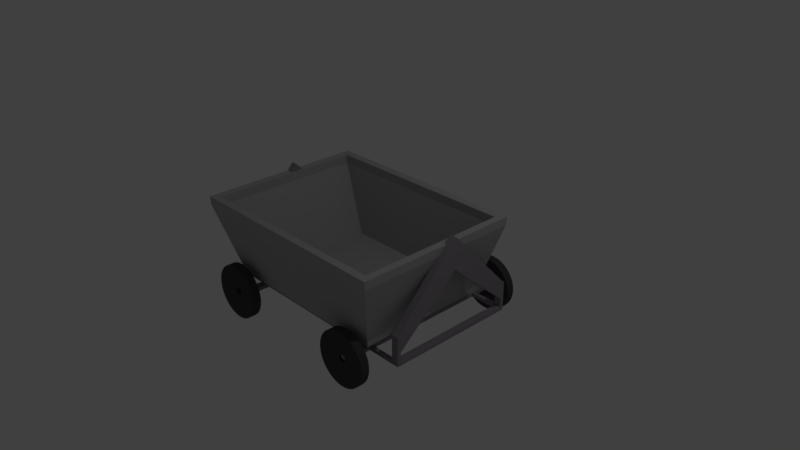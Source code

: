 # Source: mINE_cART.blend  (saved by Blender 2.79.0; exported with 4.5.12 LTS)
import bpy
from mathutils import Matrix  # noqa: F401  (used for matrix-valued properties, if any)

bpy.ops.wm.read_factory_settings(use_empty=True)
scene = bpy.context.scene
scene.name = 'Scene'

# ---- collections
col_collection_1 = bpy.data.collections.new('Collection 1'); scene.collection.children.link(col_collection_1)

# ---- materials (node trees are filled in below, after node groups)
mat_grey = bpy.data.materials.new('Grey')
mat_grey.alpha_threshold = 0.0
mat_grey.use_transparent_shadow = False
mat_grey.diffuse_color = (0.4292, 0.4292, 0.4292, 1.0)
mat_grey.roughness = 0.5
mat_grey.specular_intensity = 1.0
mat_grey.line_color = (0.0, 0.0, 0.0, 1.0)
mat_black = bpy.data.materials.new('Black')
mat_black.alpha_threshold = 0.0
mat_black.use_transparent_shadow = False
mat_black.diffuse_color = (0.06681, 0.06681, 0.06681, 1.0)
mat_black.roughness = 0.5
mat_black.specular_intensity = 0.0
mat_dark_grey = bpy.data.materials.new('Dark Grey')
mat_dark_grey.alpha_threshold = 0.0
mat_dark_grey.use_transparent_shadow = False
mat_dark_grey.diffuse_color = (0.3042, 0.264, 0.3108, 1.0)
mat_dark_grey.roughness = 0.5
mat_dark_grey.specular_intensity = 1.0

# ---- material node trees

# ---- world
world_world = bpy.data.worlds.new('World'); scene.world = world_world
world_world.color = (0.05088, 0.05088, 0.05088)
world_world.use_sun_shadow = False
world_world.sun_shadow_jitter_overblur = 0.0
world_world.cycles.sampling_method = 'MANUAL'

# ---- cameras
cam_camera = bpy.data.cameras.new('Camera')
cam_camera.clip_end = 100.0
cam_camera.lens = 35.0
cam_camera.sensor_width = 32.0
cam_camera.sensor_height = 18.0
cam_camera.ortho_scale = 7.314
cam_camera.dof.focus_distance = 0.0
cam_camera.dof.aperture_fstop = 128.0

# ---- lights
light_lamp = bpy.data.lights.new('Lamp', 'POINT')
light_lamp.transmission_factor = 0.0
light_lamp.cutoff_distance = 30.0
light_lamp.energy = 100.0
light_lamp.shadow_buffer_clip_start = 1.001
light_lamp.shadow_soft_size = 0.1
light_lamp.shadow_maximum_resolution = 0.006
light_lamp.use_absolute_resolution = True

# ---- meshes
me_cube = bpy.data.meshes.new('Cube')
me_cube.from_pydata([(1.104, 0.6461, -0.3356), (1.104, -1.0, -0.3356), (-0.8961, -1.0, -0.3356), (-0.8961, 0.6461, -0.3356), (1.104, 0.6461, -0.2616), (1.104, -1.0, -0.2616), (-0.8961, -1.0, -0.2616), (-0.8961, 0.6461, -0.2616), (1.192, 0.7344, -0.3388), (1.192, -1.088, -0.3388), (-1.296, 0.7344, -0.3388), (1.192, 0.7344, -0.2583), (-1.296, -1.088, -0.3388), (1.192, -1.088, -0.2583), (-1.296, -1.088, -0.2583), (-1.296, 0.7344, -0.2583), (1.432, -1.319, 0.5991), (1.325, -1.212, 0.5952), (-1.429, -1.212, 0.5952), (-1.536, -1.319, 0.5991), (1.325, 0.8585, 0.5952), (-1.429, 0.8585, 0.5952), (1.432, 0.9655, 0.5991), (-1.536, 0.9655, 0.5991), (1.439, -1.325, 0.7142), (1.331, -1.218, 0.7102), (-1.435, -1.218, 0.7102), (-1.543, -1.325, 0.7142), (1.331, 0.864, 0.7102), (-1.435, 0.864, 0.7102), (1.439, 0.9715, 0.7142), (-1.543, 0.9715, 0.7142)], [], [(0, 1, 2, 3), (4, 7, 6, 5), (7, 4, 20, 21), (13, 11, 22, 16), (6, 7, 21, 18), (0, 3, 10, 8), (8, 11, 13, 9), (9, 13, 14, 12), (12, 14, 15, 10), (11, 8, 10, 15), (1, 0, 8, 9), (14, 13, 16, 19), (3, 2, 12, 10), (2, 1, 9, 12), (21, 20, 28, 29), (18, 21, 29, 26), (22, 23, 31, 30), (23, 19, 27, 31), (15, 14, 19, 23), (11, 15, 23, 22), (5, 6, 18, 17), (4, 5, 17, 20), (26, 29, 31, 27), (28, 25, 24, 30), (25, 26, 27, 24), (29, 28, 30, 31), (19, 16, 24, 27), (16, 22, 30, 24), (17, 18, 26, 25), (20, 17, 25, 28)])
me_cube.materials.append(mat_grey)
me_cube.use_remesh_preserve_volume = False
me_cube.use_remesh_preserve_attributes = False
me_cube.use_mirror_vertex_groups = False
me_cube.update()
me_circle_001 = bpy.data.meshes.new('Circle.001')
me_circle_001.from_pydata([(2.768, -3.643, -0.3801), (2.969, -3.643, -0.3999), (3.163, -3.643, -0.4586), (3.341, -3.643, -0.5539), (3.497, -3.643, -0.6821), (3.626, -3.643, -0.8384), (3.721, -3.643, -1.017), (3.78, -3.643, -1.21), (3.799, -3.643, -1.411), (3.78, -3.643, -1.613), (3.721, -3.643, -1.806), (3.626, -3.643, -1.984), (3.497, -3.643, -2.141), (3.341, -3.643, -2.269), (3.163, -3.643, -2.364), (2.969, -3.643, -2.423), (2.768, -3.643, -2.443), (2.567, -3.643, -2.423), (2.374, -3.643, -2.364), (2.195, -3.643, -2.269), (2.039, -3.643, -2.141), (1.911, -3.643, -1.984), (1.815, -3.643, -1.806), (1.757, -3.643, -1.613), (1.737, -3.643, -1.411), (1.757, -3.643, -1.21), (1.815, -3.643, -1.017), (1.911, -3.643, -0.8384), (2.039, -3.643, -0.6821), (2.195, -3.643, -0.5539), (2.374, -3.643, -0.4586), (2.567, -3.643, -0.3999), (2.768, -3.565, -1.259), (2.798, -3.565, -1.262), (2.826, -3.565, -1.271), (2.853, -3.565, -1.285), (2.876, -3.565, -1.304), (2.895, -3.565, -1.327), (2.909, -3.565, -1.353), (2.918, -3.565, -1.382), (2.921, -3.565, -1.411), (2.918, -3.565, -1.441), (2.909, -3.565, -1.47), (2.895, -3.565, -1.496), (2.876, -3.565, -1.519), (2.853, -3.565, -1.538), (2.826, -3.565, -1.552), (2.798, -3.565, -1.561), (2.768, -3.565, -1.564), (2.738, -3.565, -1.561), (2.71, -3.565, -1.552), (2.684, -3.565, -1.538), (2.66, -3.565, -1.519), (2.641, -3.565, -1.496), (2.627, -3.565, -1.47), (2.619, -3.565, -1.441), (2.616, -3.565, -1.411), (2.619, -3.565, -1.382), (2.627, -3.565, -1.353), (2.641, -3.565, -1.327), (2.66, -3.565, -1.304), (2.684, -3.565, -1.285), (2.71, -3.565, -1.271), (2.738, -3.565, -1.262), (-3.0, -3.674, -0.3801), (-3.201, -3.674, -0.3999), (-3.395, -3.674, -0.4586), (-3.573, -3.674, -0.5539), (-3.729, -3.674, -0.6821), (-3.857, -3.674, -0.8384), (-3.953, -3.674, -1.017), (-4.011, -3.674, -1.21), (-4.031, -3.674, -1.411), (-4.011, -3.674, -1.613), (-3.953, -3.674, -1.806), (-3.857, -3.674, -1.984), (-3.729, -3.674, -2.141), (-3.573, -3.674, -2.269), (-3.395, -3.674, -2.364), (-3.201, -3.674, -2.423), (-3.0, -3.674, -2.443), (-2.799, -3.674, -2.423), (-2.605, -3.674, -2.364), (-2.427, -3.674, -2.269), (-2.271, -3.674, -2.141), (-2.143, -3.674, -1.984), (-2.047, -3.674, -1.806), (-1.989, -3.674, -1.613), (-1.969, -3.674, -1.411), (-1.989, -3.674, -1.21), (-2.047, -3.674, -1.017), (-2.143, -3.674, -0.8384), (-2.271, -3.674, -0.6821), (-2.427, -3.674, -0.5539), (-2.605, -3.674, -0.4586), (-2.799, -3.674, -0.3999), (-3.0, -3.596, -1.259), (-3.03, -3.596, -1.262), (-3.058, -3.596, -1.271), (-3.085, -3.596, -1.285), (-3.108, -3.596, -1.304), (-3.127, -3.596, -1.327), (-3.141, -3.596, -1.353), (-3.149, -3.596, -1.382), (-3.152, -3.596, -1.411), (-3.149, -3.596, -1.441), (-3.141, -3.596, -1.47), (-3.127, -3.596, -1.496), (-3.108, -3.596, -1.519), (-3.085, -3.596, -1.538), (-3.058, -3.596, -1.552), (-3.03, -3.596, -1.561), (-3.0, -3.596, -1.564), (-2.97, -3.596, -1.561), (-2.942, -3.596, -1.552), (-2.915, -3.596, -1.538), (-2.892, -3.596, -1.519), (-2.873, -3.596, -1.496), (-2.859, -3.596, -1.47), (-2.851, -3.596, -1.441), (-2.848, -3.596, -1.411), (-2.851, -3.596, -1.382), (-2.859, -3.596, -1.353), (-2.873, -3.596, -1.327), (-2.892, -3.596, -1.304), (-2.915, -3.596, -1.285), (-2.942, -3.596, -1.271), (-2.97, -3.596, -1.262), (2.767, 3.304, -2.431), (2.969, 3.304, -2.411), (3.162, 3.304, -2.353), (3.34, 3.304, -2.257), (3.497, 3.304, -2.129), (3.625, 3.304, -1.973), (3.72, 3.304, -1.795), (3.779, 3.304, -1.601), (3.799, 3.304, -1.4), (3.779, 3.304, -1.199), (3.72, 3.304, -1.005), (3.625, 3.304, -0.8271), (3.497, 3.304, -0.6708), (3.34, 3.304, -0.5425), (3.162, 3.304, -0.4472), (2.969, 3.304, -0.3886), (2.767, 3.304, -0.3687), (2.566, 3.304, -0.3886), (2.373, 3.304, -0.4472), (2.194, 3.304, -0.5425), (2.038, 3.304, -0.6708), (1.91, 3.304, -0.8271), (1.815, 3.304, -1.005), (1.756, 3.304, -1.199), (1.736, 3.304, -1.4), (1.756, 3.304, -1.601), (1.815, 3.304, -1.795), (1.91, 3.304, -1.973), (2.038, 3.304, -2.129), (2.195, 3.304, -2.257), (2.373, 3.304, -2.353), (2.566, 3.304, -2.411), (2.767, 3.382, -1.552), (2.797, 3.382, -1.549), (2.826, 3.382, -1.541), (2.852, 3.382, -1.527), (2.875, 3.382, -1.508), (2.894, 3.382, -1.485), (2.908, 3.382, -1.458), (2.917, 3.382, -1.43), (2.92, 3.382, -1.4), (2.917, 3.382, -1.37), (2.908, 3.382, -1.342), (2.894, 3.382, -1.315), (2.875, 3.382, -1.292), (2.852, 3.382, -1.273), (2.826, 3.382, -1.259), (2.797, 3.382, -1.251), (2.767, 3.382, -1.248), (2.738, 3.382, -1.251), (2.709, 3.382, -1.259), (2.683, 3.382, -1.273), (2.66, 3.382, -1.292), (2.641, 3.382, -1.315), (2.627, 3.382, -1.342), (2.618, 3.382, -1.37), (2.615, 3.382, -1.4), (2.618, 3.382, -1.43), (2.627, 3.382, -1.458), (2.641, 3.382, -1.485), (2.66, 3.382, -1.508), (2.683, 3.382, -1.527), (2.709, 3.382, -1.541), (2.738, 3.382, -1.549), (-2.741, 3.209, -2.531), (-2.942, 3.209, -2.511), (-3.136, 3.209, -2.453), (-3.314, 3.209, -2.357), (-3.47, 3.209, -2.229), (-3.598, 3.209, -2.073), (-3.694, 3.209, -1.895), (-3.752, 3.209, -1.701), (-3.772, 3.209, -1.5), (-3.752, 3.209, -1.299), (-3.694, 3.209, -1.105), (-3.598, 3.209, -0.9271), (-3.47, 3.209, -0.7708), (-3.314, 3.209, -0.6425), (-3.136, 3.209, -0.5472), (-2.942, 3.209, -0.4886), (-2.741, 3.209, -0.4687), (-2.54, 3.209, -0.4886), (-2.346, 3.209, -0.5472), (-2.168, 3.209, -0.6425), (-2.012, 3.209, -0.7708), (-1.883, 3.209, -0.9271), (-1.788, 3.209, -1.105), (-1.729, 3.209, -1.299), (-1.71, 3.209, -1.5), (-1.729, 3.209, -1.701), (-1.788, 3.209, -1.895), (-1.883, 3.209, -2.073), (-2.012, 3.209, -2.229), (-2.168, 3.209, -2.357), (-2.346, 3.209, -2.453), (-2.54, 3.209, -2.511), (-2.741, 3.287, -1.652), (-2.771, 3.287, -1.649), (-2.799, 3.287, -1.641), (-2.826, 3.287, -1.627), (-2.849, 3.287, -1.608), (-2.868, 3.287, -1.585), (-2.882, 3.287, -1.558), (-2.89, 3.287, -1.53), (-2.893, 3.287, -1.5), (-2.89, 3.287, -1.47), (-2.882, 3.287, -1.442), (-2.868, 3.287, -1.415), (-2.849, 3.287, -1.392), (-2.826, 3.287, -1.373), (-2.799, 3.287, -1.359), (-2.771, 3.287, -1.351), (-2.741, 3.287, -1.348), (-2.711, 3.287, -1.351), (-2.683, 3.287, -1.359), (-2.656, 3.287, -1.373), (-2.633, 3.287, -1.392), (-2.614, 3.287, -1.415), (-2.6, 3.287, -1.442), (-2.591, 3.287, -1.47), (-2.589, 3.287, -1.5), (-2.591, 3.287, -1.53), (-2.6, 3.287, -1.558), (-2.614, 3.287, -1.585), (-2.633, 3.287, -1.608), (-2.656, 3.287, -1.627), (-2.683, 3.287, -1.641), (-2.711, 3.287, -1.649), (2.768, -3.485, -0.3801), (2.768, -3.326, -0.3801), (2.969, -3.485, -0.3999), (2.969, -3.326, -0.3999), (3.163, -3.485, -0.4586), (3.163, -3.326, -0.4586), (3.341, -3.485, -0.5539), (3.341, -3.326, -0.5539), (3.497, -3.485, -0.6821), (3.497, -3.326, -0.6821), (3.626, -3.485, -0.8384), (3.626, -3.326, -0.8384), (3.721, -3.485, -1.017), (3.721, -3.326, -1.017), (3.78, -3.485, -1.21), (3.78, -3.326, -1.21), (3.799, -3.485, -1.411), (3.799, -3.326, -1.411), (3.78, -3.485, -1.613), (3.78, -3.326, -1.613), (3.721, -3.485, -1.806), (3.721, -3.326, -1.806), (3.626, -3.485, -1.984), (3.626, -3.326, -1.984), (3.497, -3.485, -2.141), (3.497, -3.326, -2.141), (3.341, -3.485, -2.269), (3.341, -3.326, -2.269), (3.163, -3.485, -2.364), (3.163, -3.326, -2.364), (2.969, -3.485, -2.423), (2.969, -3.326, -2.423), (2.768, -3.485, -2.443), (2.768, -3.326, -2.443), (2.567, -3.485, -2.423), (2.567, -3.326, -2.423), (2.374, -3.485, -2.364), (2.374, -3.326, -2.364), (2.195, -3.485, -2.269), (2.195, -3.326, -2.269), (2.039, -3.485, -2.141), (2.039, -3.326, -2.141), (1.911, -3.485, -1.984), (1.911, -3.326, -1.984), (1.815, -3.485, -1.806), (1.815, -3.326, -1.806), (1.757, -3.485, -1.613), (1.757, -3.326, -1.613), (1.737, -3.485, -1.411), (1.737, -3.326, -1.411), (1.757, -3.485, -1.21), (1.757, -3.326, -1.21), (1.815, -3.485, -1.017), (1.815, -3.326, -1.017), (1.911, -3.485, -0.8384), (1.911, -3.326, -0.8384), (2.039, -3.485, -0.6821), (2.039, -3.326, -0.6821), (2.195, -3.485, -0.5539), (2.195, -3.326, -0.5539), (2.374, -3.485, -0.4586), (2.374, -3.326, -0.4586), (2.567, -3.485, -0.3999), (2.567, -3.326, -0.3999), (2.768, -3.404, -1.259), (2.798, -3.404, -1.262), (2.826, -3.404, -1.271), (2.853, -3.404, -1.285), (2.876, -3.404, -1.304), (2.895, -3.404, -1.327), (2.909, -3.404, -1.353), (2.918, -3.404, -1.382), (2.921, -3.404, -1.411), (2.918, -3.404, -1.441), (2.909, -3.404, -1.47), (2.895, -3.404, -1.496), (2.876, -3.404, -1.519), (2.853, -3.404, -1.538), (2.826, -3.404, -1.552), (2.798, -3.404, -1.561), (2.768, -3.404, -1.564), (2.738, -3.404, -1.561), (2.71, -3.404, -1.552), (2.684, -3.404, -1.538), (2.66, -3.404, -1.519), (2.641, -3.404, -1.496), (2.627, -3.404, -1.47), (2.619, -3.404, -1.441), (2.616, -3.404, -1.411), (2.619, -3.404, -1.382), (2.627, -3.404, -1.353), (2.641, -3.404, -1.327), (2.66, -3.404, -1.304), (2.684, -3.404, -1.285), (2.71, -3.404, -1.271), (2.738, -3.404, -1.262), (2.768, -3.485, -1.259), (2.798, -3.485, -1.262), (2.826, -3.485, -1.271), (2.853, -3.485, -1.285), (2.876, -3.485, -1.304), (2.895, -3.485, -1.327), (2.909, -3.485, -1.353), (2.918, -3.485, -1.382), (2.921, -3.485, -1.411), (2.918, -3.485, -1.441), (2.909, -3.485, -1.47), (2.895, -3.485, -1.496), (2.876, -3.485, -1.519), (2.853, -3.485, -1.538), (2.826, -3.485, -1.552), (2.798, -3.485, -1.561), (2.768, -3.485, -1.564), (2.738, -3.485, -1.561), (2.71, -3.485, -1.552), (2.684, -3.485, -1.538), (2.66, -3.485, -1.519), (2.641, -3.485, -1.496), (2.627, -3.485, -1.47), (2.619, -3.485, -1.441), (2.616, -3.485, -1.411), (2.619, -3.485, -1.382), (2.627, -3.485, -1.353), (2.641, -3.485, -1.327), (2.66, -3.485, -1.304), (2.684, -3.485, -1.285), (2.71, -3.485, -1.271), (2.738, -3.485, -1.262), (-3.0, -3.515, -0.3801), (-3.0, -3.357, -0.3801), (-3.201, -3.515, -0.3999), (-3.201, -3.357, -0.3999), (-3.395, -3.515, -0.4586), (-3.395, -3.357, -0.4586), (-3.573, -3.515, -0.5539), (-3.573, -3.357, -0.5539), (-3.729, -3.515, -0.6821), (-3.729, -3.357, -0.6821), (-3.857, -3.515, -0.8384), (-3.857, -3.357, -0.8384), (-3.953, -3.515, -1.017), (-3.953, -3.357, -1.017), (-4.011, -3.515, -1.21), (-4.011, -3.357, -1.21), (-4.031, -3.515, -1.411), (-4.031, -3.357, -1.411), (-4.011, -3.515, -1.613), (-4.011, -3.357, -1.613), (-3.953, -3.515, -1.806), (-3.953, -3.357, -1.806), (-3.857, -3.515, -1.984), (-3.857, -3.357, -1.984), (-3.729, -3.515, -2.141), (-3.729, -3.357, -2.141), (-3.573, -3.515, -2.269), (-3.573, -3.357, -2.269), (-3.395, -3.515, -2.364), (-3.395, -3.357, -2.364), (-3.201, -3.515, -2.423), (-3.201, -3.357, -2.423), (-3.0, -3.515, -2.443), (-3.0, -3.357, -2.443), (-2.799, -3.515, -2.423), (-2.799, -3.357, -2.423), (-2.605, -3.515, -2.364), (-2.605, -3.357, -2.364), (-2.427, -3.515, -2.269), (-2.427, -3.357, -2.269), (-2.271, -3.515, -2.141), (-2.271, -3.357, -2.141), (-2.143, -3.515, -1.984), (-2.143, -3.357, -1.984), (-2.047, -3.515, -1.806), (-2.047, -3.357, -1.806), (-1.989, -3.515, -1.613), (-1.989, -3.357, -1.613), (-1.969, -3.515, -1.411), (-1.969, -3.357, -1.411), (-1.989, -3.515, -1.21), (-1.989, -3.357, -1.21), (-2.047, -3.515, -1.017), (-2.047, -3.357, -1.017), (-2.143, -3.515, -0.8384), (-2.143, -3.357, -0.8384), (-2.271, -3.515, -0.6821), (-2.271, -3.357, -0.6821), (-2.427, -3.515, -0.5539), (-2.427, -3.357, -0.5539), (-2.605, -3.515, -0.4586), (-2.605, -3.357, -0.4586), (-2.799, -3.515, -0.3999), (-2.799, -3.357, -0.3999), (-3.0, -3.435, -1.259), (-3.03, -3.435, -1.262), (-3.058, -3.435, -1.271), (-3.085, -3.435, -1.285), (-3.108, -3.435, -1.304), (-3.127, -3.435, -1.327), (-3.141, -3.435, -1.353), (-3.149, -3.435, -1.382), (-3.152, -3.435, -1.411), (-3.149, -3.435, -1.441), (-3.141, -3.435, -1.47), (-3.127, -3.435, -1.496), (-3.108, -3.435, -1.519), (-3.085, -3.435, -1.538), (-3.058, -3.435, -1.552), (-3.03, -3.435, -1.561), (-3.0, -3.435, -1.564), (-2.97, -3.435, -1.561), (-2.942, -3.435, -1.552), (-2.915, -3.435, -1.538), (-2.892, -3.435, -1.519), (-2.873, -3.435, -1.496), (-2.859, -3.435, -1.47), (-2.851, -3.435, -1.441), (-2.848, -3.435, -1.411), (-2.851, -3.435, -1.382), (-2.859, -3.435, -1.353), (-2.873, -3.435, -1.327), (-2.892, -3.435, -1.304), (-2.915, -3.435, -1.285), (-2.942, -3.435, -1.271), (-2.97, -3.435, -1.262), (-3.0, -3.515, -1.259), (-3.03, -3.515, -1.262), (-3.058, -3.515, -1.271), (-3.085, -3.515, -1.285), (-3.108, -3.515, -1.304), (-3.127, -3.515, -1.327), (-3.141, -3.515, -1.353), (-3.149, -3.515, -1.382), (-3.152, -3.515, -1.411), (-3.149, -3.515, -1.441), (-3.141, -3.515, -1.47), (-3.127, -3.515, -1.496), (-3.108, -3.515, -1.519), (-3.085, -3.515, -1.538), (-3.058, -3.515, -1.552), (-3.03, -3.515, -1.561), (-3.0, -3.515, -1.564), (-2.97, -3.515, -1.561), (-2.942, -3.515, -1.552), (-2.915, -3.515, -1.538), (-2.892, -3.515, -1.519), (-2.873, -3.515, -1.496), (-2.859, -3.515, -1.47), (-2.851, -3.515, -1.441), (-2.848, -3.515, -1.411), (-2.851, -3.515, -1.382), (-2.859, -3.515, -1.353), (-2.873, -3.515, -1.327), (-2.892, -3.515, -1.304), (-2.915, -3.515, -1.285), (-2.942, -3.515, -1.271), (-2.97, -3.515, -1.262), (2.767, 3.463, -2.431), (2.767, 3.621, -2.431), (2.969, 3.463, -2.411), (2.969, 3.621, -2.411), (3.162, 3.463, -2.353), (3.162, 3.621, -2.353), (3.34, 3.463, -2.257), (3.34, 3.621, -2.257), (3.497, 3.463, -2.129), (3.497, 3.621, -2.129), (3.625, 3.463, -1.973), (3.625, 3.621, -1.973), (3.72, 3.463, -1.795), (3.72, 3.621, -1.795), (3.779, 3.463, -1.601), (3.779, 3.621, -1.601), (3.799, 3.463, -1.4), (3.799, 3.621, -1.4), (3.779, 3.463, -1.199), (3.779, 3.621, -1.199), (3.72, 3.463, -1.005), (3.72, 3.621, -1.005), (3.625, 3.463, -0.8271), (3.625, 3.621, -0.8271), (3.497, 3.463, -0.6708), (3.497, 3.621, -0.6708), (3.34, 3.463, -0.5425), (3.34, 3.621, -0.5425), (3.162, 3.463, -0.4472), (3.162, 3.621, -0.4472), (2.969, 3.463, -0.3886), (2.969, 3.621, -0.3886), (2.767, 3.463, -0.3687), (2.767, 3.621, -0.3687), (2.566, 3.463, -0.3886), (2.566, 3.621, -0.3886), (2.373, 3.463, -0.4472), (2.373, 3.621, -0.4472), (2.194, 3.463, -0.5425), (2.194, 3.621, -0.5425), (2.038, 3.463, -0.6708), (2.038, 3.621, -0.6708), (1.91, 3.463, -0.8271), (1.91, 3.621, -0.8271), (1.815, 3.463, -1.005), (1.815, 3.621, -1.005), (1.756, 3.463, -1.199), (1.756, 3.621, -1.199), (1.736, 3.463, -1.4), (1.736, 3.621, -1.4), (1.756, 3.463, -1.601), (1.756, 3.621, -1.601), (1.815, 3.463, -1.795), (1.815, 3.621, -1.795), (1.91, 3.463, -1.973), (1.91, 3.621, -1.973), (2.038, 3.463, -2.129), (2.038, 3.621, -2.129), (2.195, 3.463, -2.257), (2.195, 3.621, -2.257), (2.373, 3.463, -2.353), (2.373, 3.621, -2.353), (2.566, 3.463, -2.411), (2.566, 3.621, -2.411), (2.767, 3.543, -1.552), (2.797, 3.543, -1.549), (2.826, 3.543, -1.541), (2.852, 3.543, -1.527), (2.875, 3.543, -1.508), (2.894, 3.543, -1.485), (2.908, 3.543, -1.458), (2.917, 3.543, -1.43), (2.92, 3.543, -1.4), (2.917, 3.543, -1.37), (2.908, 3.543, -1.342), (2.894, 3.543, -1.315), (2.875, 3.543, -1.292), (2.852, 3.543, -1.273), (2.826, 3.543, -1.259), (2.797, 3.543, -1.251), (2.767, 3.543, -1.248), (2.738, 3.543, -1.251), (2.709, 3.543, -1.259), (2.683, 3.543, -1.273), (2.66, 3.543, -1.292), (2.641, 3.543, -1.315), (2.627, 3.543, -1.342), (2.618, 3.543, -1.37), (2.615, 3.543, -1.4), (2.618, 3.543, -1.43), (2.627, 3.543, -1.458), (2.641, 3.543, -1.485), (2.66, 3.543, -1.508), (2.683, 3.543, -1.527), (2.709, 3.543, -1.541), (2.738, 3.543, -1.549), (2.767, 3.463, -1.552), (2.797, 3.463, -1.549), (2.826, 3.463, -1.541), (2.852, 3.463, -1.527), (2.875, 3.463, -1.508), (2.894, 3.463, -1.485), (2.908, 3.463, -1.458), (2.917, 3.463, -1.43), (2.92, 3.463, -1.4), (2.917, 3.463, -1.37), (2.908, 3.463, -1.342), (2.894, 3.463, -1.315), (2.875, 3.463, -1.292), (2.852, 3.463, -1.273), (2.826, 3.463, -1.259), (2.797, 3.463, -1.251), (2.767, 3.463, -1.248), (2.738, 3.463, -1.251), (2.709, 3.463, -1.259), (2.683, 3.463, -1.273), (2.66, 3.463, -1.292), (2.641, 3.463, -1.315), (2.627, 3.463, -1.342), (2.618, 3.463, -1.37), (2.615, 3.463, -1.4), (2.618, 3.463, -1.43), (2.627, 3.463, -1.458), (2.641, 3.463, -1.485), (2.66, 3.463, -1.508), (2.683, 3.463, -1.527), (2.709, 3.463, -1.541), (2.738, 3.463, -1.549), (-2.741, 3.368, -2.531), (-2.741, 3.526, -2.531), (-2.942, 3.368, -2.511), (-2.942, 3.526, -2.511), (-3.136, 3.368, -2.453), (-3.136, 3.526, -2.453), (-3.314, 3.368, -2.357), (-3.314, 3.526, -2.357), (-3.47, 3.368, -2.229), (-3.47, 3.526, -2.229), (-3.598, 3.368, -2.073), (-3.598, 3.526, -2.073), (-3.694, 3.368, -1.895), (-3.694, 3.526, -1.895), (-3.752, 3.368, -1.701), (-3.752, 3.526, -1.701), (-3.772, 3.368, -1.5), (-3.772, 3.526, -1.5), (-3.752, 3.368, -1.299), (-3.752, 3.526, -1.299), (-3.694, 3.368, -1.105), (-3.694, 3.526, -1.105), (-3.598, 3.368, -0.9271), (-3.598, 3.526, -0.9271), (-3.47, 3.368, -0.7708), (-3.47, 3.526, -0.7708), (-3.314, 3.368, -0.6425), (-3.314, 3.526, -0.6425), (-3.136, 3.368, -0.5472), (-3.136, 3.526, -0.5472), (-2.942, 3.368, -0.4886), (-2.942, 3.526, -0.4886), (-2.741, 3.368, -0.4687), (-2.741, 3.526, -0.4687), (-2.54, 3.368, -0.4886), (-2.54, 3.526, -0.4886), (-2.346, 3.368, -0.5472), (-2.346, 3.526, -0.5472), (-2.168, 3.368, -0.6425), (-2.168, 3.526, -0.6425), (-2.012, 3.368, -0.7708), (-2.012, 3.526, -0.7708), (-1.883, 3.368, -0.9271), (-1.883, 3.526, -0.9271), (-1.788, 3.368, -1.105), (-1.788, 3.526, -1.105), (-1.729, 3.368, -1.299), (-1.729, 3.526, -1.299), (-1.71, 3.368, -1.5), (-1.71, 3.526, -1.5), (-1.729, 3.368, -1.701), (-1.729, 3.526, -1.701), (-1.788, 3.368, -1.895), (-1.788, 3.526, -1.895), (-1.883, 3.368, -2.073), (-1.883, 3.526, -2.073), (-2.012, 3.368, -2.229), (-2.012, 3.526, -2.229), (-2.168, 3.368, -2.357), (-2.168, 3.526, -2.357), (-2.346, 3.368, -2.453), (-2.346, 3.526, -2.453), (-2.54, 3.368, -2.511), (-2.54, 3.526, -2.511), (-2.741, 3.449, -1.652), (-2.771, 3.449, -1.649), (-2.799, 3.449, -1.641), (-2.826, 3.449, -1.627), (-2.849, 3.449, -1.608), (-2.868, 3.449, -1.585), (-2.882, 3.449, -1.558), (-2.89, 3.449, -1.53), (-2.893, 3.449, -1.5), (-2.89, 3.449, -1.47), (-2.882, 3.449, -1.442), (-2.868, 3.449, -1.415), (-2.849, 3.449, -1.392), (-2.826, 3.449, -1.373), (-2.799, 3.449, -1.359), (-2.771, 3.449, -1.351), (-2.741, 3.449, -1.348), (-2.711, 3.449, -1.351), (-2.683, 3.449, -1.359), (-2.656, 3.449, -1.373), (-2.633, 3.449, -1.392), (-2.614, 3.449, -1.415), (-2.6, 3.449, -1.442), (-2.591, 3.449, -1.47), (-2.589, 3.449, -1.5), (-2.591, 3.449, -1.53), (-2.6, 3.449, -1.558), (-2.614, 3.449, -1.585), (-2.633, 3.449, -1.608), (-2.656, 3.449, -1.627), (-2.683, 3.449, -1.641), (-2.711, 3.449, -1.649), (-2.741, 3.368, -1.652), (-2.771, 3.368, -1.649), (-2.799, 3.368, -1.641), (-2.826, 3.368, -1.627), (-2.849, 3.368, -1.608), (-2.868, 3.368, -1.585), (-2.882, 3.368, -1.558), (-2.89, 3.368, -1.53), (-2.893, 3.368, -1.5), (-2.89, 3.368, -1.47), (-2.882, 3.368, -1.442), (-2.868, 3.368, -1.415), (-2.849, 3.368, -1.392), (-2.826, 3.368, -1.373), (-2.799, 3.368, -1.359), (-2.771, 3.368, -1.351), (-2.741, 3.368, -1.348), (-2.711, 3.368, -1.351), (-2.683, 3.368, -1.359), (-2.656, 3.368, -1.373), (-2.633, 3.368, -1.392), (-2.614, 3.368, -1.415), (-2.6, 3.368, -1.442), (-2.591, 3.368, -1.47), (-2.589, 3.368, -1.5), (-2.591, 3.368, -1.53), (-2.6, 3.368, -1.558), (-2.614, 3.368, -1.585), (-2.633, 3.368, -1.608), (-2.656, 3.368, -1.627), (-2.683, 3.368, -1.641), (-2.711, 3.368, -1.649)], [(318, 383), (256, 352), (258, 353), (260, 354), (262, 355), (446, 511), (384, 480), (386, 481), (388, 482), (390, 483), (574, 639), (512, 608), (514, 609), (516, 610), (518, 611), (702, 767), (640, 736), (642, 737), (644, 738), (646, 739)], [(256, 0, 1, 258), (258, 1, 2, 260), (260, 2, 3, 262), (262, 3, 4, 264), (264, 4, 5, 266), (266, 5, 6, 268), (268, 6, 7, 270), (270, 7, 8, 272), (272, 8, 9, 274), (274, 9, 10, 276), (276, 10, 11, 278), (278, 11, 12, 280), (280, 12, 13, 282), (282, 13, 14, 284), (284, 14, 15, 286), (286, 15, 16, 288), (288, 16, 17, 290), (290, 17, 18, 292), (292, 18, 19, 294), (294, 19, 20, 296), (296, 20, 21, 298), (298, 21, 22, 300), (300, 22, 23, 302), (302, 23, 24, 304), (304, 24, 25, 306), (306, 25, 26, 308), (308, 26, 27, 310), (310, 27, 28, 312), (312, 28, 29, 314), (314, 29, 30, 316), (316, 30, 31, 318), (318, 31, 0, 256), (5, 4, 36, 37), (14, 13, 45, 46), (23, 22, 54, 55), (0, 31, 63, 32), (1, 0, 32, 33), (10, 9, 41, 42), (19, 18, 50, 51), (28, 27, 59, 60), (6, 5, 37, 38), (15, 14, 46, 47), (24, 23, 55, 56), (2, 1, 33, 34), (11, 10, 42, 43), (20, 19, 51, 52), (29, 28, 60, 61), (7, 6, 38, 39), (16, 15, 47, 48), (25, 24, 56, 57), (3, 2, 34, 35), (12, 11, 43, 44), (21, 20, 52, 53), (30, 29, 61, 62), (8, 7, 39, 40), (17, 16, 48, 49), (26, 25, 57, 58), (4, 3, 35, 36), (13, 12, 44, 45), (22, 21, 53, 54), (31, 30, 62, 63), (9, 8, 40, 41), (18, 17, 49, 50), (27, 26, 58, 59), (58, 57, 377, 378), (45, 44, 364, 365), (59, 58, 378, 379), (46, 45, 365, 366), (33, 32, 352, 353), (60, 59, 379, 380), (47, 46, 366, 367), (34, 33, 353, 354), (61, 60, 380, 381), (48, 47, 367, 368), (35, 34, 354, 355), (62, 61, 381, 382), (49, 48, 368, 369), (36, 35, 355, 356), (63, 62, 382, 383), (50, 49, 369, 370), (37, 36, 356, 357), (32, 63, 383, 352), (51, 50, 370, 371), (38, 37, 357, 358), (52, 51, 371, 372), (39, 38, 358, 359), (53, 52, 372, 373), (40, 39, 359, 360), (54, 53, 373, 374), (41, 40, 360, 361), (55, 54, 374, 375), (42, 41, 361, 362), (56, 55, 375, 376), (43, 42, 362, 363), (57, 56, 376, 377), (44, 43, 363, 364), (384, 386, 65, 64), (386, 388, 66, 65), (388, 390, 67, 66), (390, 392, 68, 67), (392, 394, 69, 68), (394, 396, 70, 69), (396, 398, 71, 70), (398, 400, 72, 71), (400, 402, 73, 72), (402, 404, 74, 73), (404, 406, 75, 74), (406, 408, 76, 75), (408, 410, 77, 76), (410, 412, 78, 77), (412, 414, 79, 78), (414, 416, 80, 79), (416, 418, 81, 80), (418, 420, 82, 81), (420, 422, 83, 82), (422, 424, 84, 83), (424, 426, 85, 84), (426, 428, 86, 85), (428, 430, 87, 86), (430, 432, 88, 87), (432, 434, 89, 88), (434, 436, 90, 89), (436, 438, 91, 90), (438, 440, 92, 91), (440, 442, 93, 92), (442, 444, 94, 93), (444, 446, 95, 94), (446, 384, 64, 95), (69, 101, 100, 68), (78, 110, 109, 77), (87, 119, 118, 86), (64, 96, 127, 95), (65, 97, 96, 64), (74, 106, 105, 73), (83, 115, 114, 82), (92, 124, 123, 91), (70, 102, 101, 69), (79, 111, 110, 78), (88, 120, 119, 87), (66, 98, 97, 65), (75, 107, 106, 74), (84, 116, 115, 83), (93, 125, 124, 92), (71, 103, 102, 70), (80, 112, 111, 79), (89, 121, 120, 88), (67, 99, 98, 66), (76, 108, 107, 75), (85, 117, 116, 84), (94, 126, 125, 93), (72, 104, 103, 71), (81, 113, 112, 80), (90, 122, 121, 89), (68, 100, 99, 67), (77, 109, 108, 76), (86, 118, 117, 85), (95, 127, 126, 94), (73, 105, 104, 72), (82, 114, 113, 81), (91, 123, 122, 90), (122, 506, 505, 121), (109, 493, 492, 108), (123, 507, 506, 122), (110, 494, 493, 109), (97, 481, 480, 96), (124, 508, 507, 123), (111, 495, 494, 110), (98, 482, 481, 97), (125, 509, 508, 124), (112, 496, 495, 111), (99, 483, 482, 98), (126, 510, 509, 125), (113, 497, 496, 112), (100, 484, 483, 99), (127, 511, 510, 126), (114, 498, 497, 113), (101, 485, 484, 100), (96, 480, 511, 127), (115, 499, 498, 114), (102, 486, 485, 101), (116, 500, 499, 115), (103, 487, 486, 102), (117, 501, 500, 116), (104, 488, 487, 103), (118, 502, 501, 117), (105, 489, 488, 104), (119, 503, 502, 118), (106, 490, 489, 105), (120, 504, 503, 119), (107, 491, 490, 106), (121, 505, 504, 120), (108, 492, 491, 107), (512, 514, 129, 128), (514, 516, 130, 129), (516, 518, 131, 130), (518, 520, 132, 131), (520, 522, 133, 132), (522, 524, 134, 133), (524, 526, 135, 134), (526, 528, 136, 135), (528, 530, 137, 136), (530, 532, 138, 137), (532, 534, 139, 138), (534, 536, 140, 139), (536, 538, 141, 140), (538, 540, 142, 141), (540, 542, 143, 142), (542, 544, 144, 143), (544, 546, 145, 144), (546, 548, 146, 145), (548, 550, 147, 146), (550, 552, 148, 147), (552, 554, 149, 148), (554, 556, 150, 149), (556, 558, 151, 150), (558, 560, 152, 151), (560, 562, 153, 152), (562, 564, 154, 153), (564, 566, 155, 154), (566, 568, 156, 155), (568, 570, 157, 156), (570, 572, 158, 157), (572, 574, 159, 158), (574, 512, 128, 159), (133, 165, 164, 132), (142, 174, 173, 141), (151, 183, 182, 150), (128, 160, 191, 159), (129, 161, 160, 128), (138, 170, 169, 137), (147, 179, 178, 146), (156, 188, 187, 155), (134, 166, 165, 133), (143, 175, 174, 142), (152, 184, 183, 151), (130, 162, 161, 129), (139, 171, 170, 138), (148, 180, 179, 147), (157, 189, 188, 156), (135, 167, 166, 134), (144, 176, 175, 143), (153, 185, 184, 152), (131, 163, 162, 130), (140, 172, 171, 139), (149, 181, 180, 148), (158, 190, 189, 157), (136, 168, 167, 135), (145, 177, 176, 144), (154, 186, 185, 153), (132, 164, 163, 131), (141, 173, 172, 140), (150, 182, 181, 149), (159, 191, 190, 158), (137, 169, 168, 136), (146, 178, 177, 145), (155, 187, 186, 154), (186, 634, 633, 185), (173, 621, 620, 172), (187, 635, 634, 186), (174, 622, 621, 173), (161, 609, 608, 160), (188, 636, 635, 187), (175, 623, 622, 174), (162, 610, 609, 161), (189, 637, 636, 188), (176, 624, 623, 175), (163, 611, 610, 162), (190, 638, 637, 189), (177, 625, 624, 176), (164, 612, 611, 163), (191, 639, 638, 190), (178, 626, 625, 177), (165, 613, 612, 164), (160, 608, 639, 191), (179, 627, 626, 178), (166, 614, 613, 165), (180, 628, 627, 179), (167, 615, 614, 166), (181, 629, 628, 180), (168, 616, 615, 167), (182, 630, 629, 181), (169, 617, 616, 168), (183, 631, 630, 182), (170, 618, 617, 169), (184, 632, 631, 183), (171, 619, 618, 170), (185, 633, 632, 184), (172, 620, 619, 171), (640, 192, 193, 642), (642, 193, 194, 644), (644, 194, 195, 646), (646, 195, 196, 648), (648, 196, 197, 650), (650, 197, 198, 652), (652, 198, 199, 654), (654, 199, 200, 656), (656, 200, 201, 658), (658, 201, 202, 660), (660, 202, 203, 662), (662, 203, 204, 664), (664, 204, 205, 666), (666, 205, 206, 668), (668, 206, 207, 670), (670, 207, 208, 672), (672, 208, 209, 674), (674, 209, 210, 676), (676, 210, 211, 678), (678, 211, 212, 680), (680, 212, 213, 682), (682, 213, 214, 684), (684, 214, 215, 686), (686, 215, 216, 688), (688, 216, 217, 690), (690, 217, 218, 692), (692, 218, 219, 694), (694, 219, 220, 696), (696, 220, 221, 698), (698, 221, 222, 700), (700, 222, 223, 702), (702, 223, 192, 640), (197, 196, 228, 229), (206, 205, 237, 238), (215, 214, 246, 247), (192, 223, 255, 224), (193, 192, 224, 225), (202, 201, 233, 234), (211, 210, 242, 243), (220, 219, 251, 252), (198, 197, 229, 230), (207, 206, 238, 239), (216, 215, 247, 248), (194, 193, 225, 226), (203, 202, 234, 235), (212, 211, 243, 244), (221, 220, 252, 253), (199, 198, 230, 231), (208, 207, 239, 240), (217, 216, 248, 249), (195, 194, 226, 227), (204, 203, 235, 236), (213, 212, 244, 245), (222, 221, 253, 254), (200, 199, 231, 232), (209, 208, 240, 241), (218, 217, 249, 250), (196, 195, 227, 228), (205, 204, 236, 237), (214, 213, 245, 246), (223, 222, 254, 255), (201, 200, 232, 233), (210, 209, 241, 242), (219, 218, 250, 251), (250, 249, 761, 762), (237, 236, 748, 749), (251, 250, 762, 763), (238, 237, 749, 750), (225, 224, 736, 737), (252, 251, 763, 764), (239, 238, 750, 751), (226, 225, 737, 738), (253, 252, 764, 765), (240, 239, 751, 752), (227, 226, 738, 739), (254, 253, 765, 766), (241, 240, 752, 753), (228, 227, 739, 740), (255, 254, 766, 767), (242, 241, 753, 754), (229, 228, 740, 741), (224, 255, 767, 736), (243, 242, 754, 755), (230, 229, 741, 742), (244, 243, 755, 756), (231, 230, 742, 743), (245, 244, 756, 757), (232, 231, 743, 744), (246, 245, 757, 758), (233, 232, 744, 745), (247, 246, 758, 759), (234, 233, 745, 746), (248, 247, 759, 760), (235, 234, 746, 747), (249, 248, 760, 761), (236, 235, 747, 748), (256, 258, 259, 257), (258, 260, 261, 259), (260, 262, 263, 261), (262, 264, 265, 263), (264, 266, 267, 265), (266, 268, 269, 267), (268, 270, 271, 269), (270, 272, 273, 271), (272, 274, 275, 273), (274, 276, 277, 275), (276, 278, 279, 277), (278, 280, 281, 279), (280, 282, 283, 281), (282, 284, 285, 283), (284, 286, 287, 285), (286, 288, 289, 287), (288, 290, 291, 289), (290, 292, 293, 291), (292, 294, 295, 293), (294, 296, 297, 295), (296, 298, 299, 297), (298, 300, 301, 299), (300, 302, 303, 301), (302, 304, 305, 303), (304, 306, 307, 305), (306, 308, 309, 307), (308, 310, 311, 309), (310, 312, 313, 311), (312, 314, 315, 313), (314, 316, 317, 315), (316, 318, 319, 317), (318, 256, 257, 319), (267, 325, 324, 265), (285, 334, 333, 283), (303, 343, 342, 301), (257, 320, 351, 319), (259, 321, 320, 257), (277, 330, 329, 275), (295, 339, 338, 293), (313, 348, 347, 311), (269, 326, 325, 267), (287, 335, 334, 285), (305, 344, 343, 303), (261, 322, 321, 259), (279, 331, 330, 277), (297, 340, 339, 295), (315, 349, 348, 313), (271, 327, 326, 269), (289, 336, 335, 287), (307, 345, 344, 305), (263, 323, 322, 261), (281, 332, 331, 279), (299, 341, 340, 297), (317, 350, 349, 315), (273, 328, 327, 271), (291, 337, 336, 289), (309, 346, 345, 307), (265, 324, 323, 263), (283, 333, 332, 281), (301, 342, 341, 299), (319, 351, 350, 317), (275, 329, 328, 273), (293, 338, 337, 291), (311, 347, 346, 309), (346, 378, 377, 345), (333, 365, 364, 332), (347, 379, 378, 346), (334, 366, 365, 333), (321, 353, 352, 320), (348, 380, 379, 347), (335, 367, 366, 334), (322, 354, 353, 321), (349, 381, 380, 348), (336, 368, 367, 335), (323, 355, 354, 322), (350, 382, 381, 349), (337, 369, 368, 336), (324, 356, 355, 323), (351, 383, 382, 350), (338, 370, 369, 337), (325, 357, 356, 324), (320, 352, 383, 351), (339, 371, 370, 338), (326, 358, 357, 325), (340, 372, 371, 339), (327, 359, 358, 326), (341, 373, 372, 340), (328, 360, 359, 327), (342, 374, 373, 341), (329, 361, 360, 328), (343, 375, 374, 342), (330, 362, 361, 329), (344, 376, 375, 343), (331, 363, 362, 330), (345, 377, 376, 344), (332, 364, 363, 331), (384, 385, 387, 386), (386, 387, 389, 388), (388, 389, 391, 390), (390, 391, 393, 392), (392, 393, 395, 394), (394, 395, 397, 396), (396, 397, 399, 398), (398, 399, 401, 400), (400, 401, 403, 402), (402, 403, 405, 404), (404, 405, 407, 406), (406, 407, 409, 408), (408, 409, 411, 410), (410, 411, 413, 412), (412, 413, 415, 414), (414, 415, 417, 416), (416, 417, 419, 418), (418, 419, 421, 420), (420, 421, 423, 422), (422, 423, 425, 424), (424, 425, 427, 426), (426, 427, 429, 428), (428, 429, 431, 430), (430, 431, 433, 432), (432, 433, 435, 434), (434, 435, 437, 436), (436, 437, 439, 438), (438, 439, 441, 440), (440, 441, 443, 442), (442, 443, 445, 444), (444, 445, 447, 446), (446, 447, 385, 384), (395, 393, 452, 453), (413, 411, 461, 462), (431, 429, 470, 471), (385, 447, 479, 448), (387, 385, 448, 449), (405, 403, 457, 458), (423, 421, 466, 467), (441, 439, 475, 476), (397, 395, 453, 454), (415, 413, 462, 463), (433, 431, 471, 472), (389, 387, 449, 450), (407, 405, 458, 459), (425, 423, 467, 468), (443, 441, 476, 477), (399, 397, 454, 455), (417, 415, 463, 464), (435, 433, 472, 473), (391, 389, 450, 451), (409, 407, 459, 460), (427, 425, 468, 469), (445, 443, 477, 478), (401, 399, 455, 456), (419, 417, 464, 465), (437, 435, 473, 474), (393, 391, 451, 452), (411, 409, 460, 461), (429, 427, 469, 470), (447, 445, 478, 479), (403, 401, 456, 457), (421, 419, 465, 466), (439, 437, 474, 475), (474, 473, 505, 506), (461, 460, 492, 493), (475, 474, 506, 507), (462, 461, 493, 494), (449, 448, 480, 481), (476, 475, 507, 508), (463, 462, 494, 495), (450, 449, 481, 482), (477, 476, 508, 509), (464, 463, 495, 496), (451, 450, 482, 483), (478, 477, 509, 510), (465, 464, 496, 497), (452, 451, 483, 484), (479, 478, 510, 511), (466, 465, 497, 498), (453, 452, 484, 485), (448, 479, 511, 480), (467, 466, 498, 499), (454, 453, 485, 486), (468, 467, 499, 500), (455, 454, 486, 487), (469, 468, 500, 501), (456, 455, 487, 488), (470, 469, 501, 502), (457, 456, 488, 489), (471, 470, 502, 503), (458, 457, 489, 490), (472, 471, 503, 504), (459, 458, 490, 491), (473, 472, 504, 505), (460, 459, 491, 492), (512, 513, 515, 514), (514, 515, 517, 516), (516, 517, 519, 518), (518, 519, 521, 520), (520, 521, 523, 522), (522, 523, 525, 524), (524, 525, 527, 526), (526, 527, 529, 528), (528, 529, 531, 530), (530, 531, 533, 532), (532, 533, 535, 534), (534, 535, 537, 536), (536, 537, 539, 538), (538, 539, 541, 540), (540, 541, 543, 542), (542, 543, 545, 544), (544, 545, 547, 546), (546, 547, 549, 548), (548, 549, 551, 550), (550, 551, 553, 552), (552, 553, 555, 554), (554, 555, 557, 556), (556, 557, 559, 558), (558, 559, 561, 560), (560, 561, 563, 562), (562, 563, 565, 564), (564, 565, 567, 566), (566, 567, 569, 568), (568, 569, 571, 570), (570, 571, 573, 572), (572, 573, 575, 574), (574, 575, 513, 512), (523, 521, 580, 581), (541, 539, 589, 590), (559, 557, 598, 599), (513, 575, 607, 576), (515, 513, 576, 577), (533, 531, 585, 586), (551, 549, 594, 595), (569, 567, 603, 604), (525, 523, 581, 582), (543, 541, 590, 591), (561, 559, 599, 600), (517, 515, 577, 578), (535, 533, 586, 587), (553, 551, 595, 596), (571, 569, 604, 605), (527, 525, 582, 583), (545, 543, 591, 592), (563, 561, 600, 601), (519, 517, 578, 579), (537, 535, 587, 588), (555, 553, 596, 597), (573, 571, 605, 606), (529, 527, 583, 584), (547, 545, 592, 593), (565, 563, 601, 602), (521, 519, 579, 580), (539, 537, 588, 589), (557, 555, 597, 598), (575, 573, 606, 607), (531, 529, 584, 585), (549, 547, 593, 594), (567, 565, 602, 603), (602, 601, 633, 634), (589, 588, 620, 621), (603, 602, 634, 635), (590, 589, 621, 622), (577, 576, 608, 609), (604, 603, 635, 636), (591, 590, 622, 623), (578, 577, 609, 610), (605, 604, 636, 637), (592, 591, 623, 624), (579, 578, 610, 611), (606, 605, 637, 638), (593, 592, 624, 625), (580, 579, 611, 612), (607, 606, 638, 639), (594, 593, 625, 626), (581, 580, 612, 613), (576, 607, 639, 608), (595, 594, 626, 627), (582, 581, 613, 614), (596, 595, 627, 628), (583, 582, 614, 615), (597, 596, 628, 629), (584, 583, 615, 616), (598, 597, 629, 630), (585, 584, 616, 617), (599, 598, 630, 631), (586, 585, 617, 618), (600, 599, 631, 632), (587, 586, 618, 619), (601, 600, 632, 633), (588, 587, 619, 620), (640, 642, 643, 641), (642, 644, 645, 643), (644, 646, 647, 645), (646, 648, 649, 647), (648, 650, 651, 649), (650, 652, 653, 651), (652, 654, 655, 653), (654, 656, 657, 655), (656, 658, 659, 657), (658, 660, 661, 659), (660, 662, 663, 661), (662, 664, 665, 663), (664, 666, 667, 665), (666, 668, 669, 667), (668, 670, 671, 669), (670, 672, 673, 671), (672, 674, 675, 673), (674, 676, 677, 675), (676, 678, 679, 677), (678, 680, 681, 679), (680, 682, 683, 681), (682, 684, 685, 683), (684, 686, 687, 685), (686, 688, 689, 687), (688, 690, 691, 689), (690, 692, 693, 691), (692, 694, 695, 693), (694, 696, 697, 695), (696, 698, 699, 697), (698, 700, 701, 699), (700, 702, 703, 701), (702, 640, 641, 703), (651, 709, 708, 649), (669, 718, 717, 667), (687, 727, 726, 685), (641, 704, 735, 703), (643, 705, 704, 641), (661, 714, 713, 659), (679, 723, 722, 677), (697, 732, 731, 695), (653, 710, 709, 651), (671, 719, 718, 669), (689, 728, 727, 687), (645, 706, 705, 643), (663, 715, 714, 661), (681, 724, 723, 679), (699, 733, 732, 697), (655, 711, 710, 653), (673, 720, 719, 671), (691, 729, 728, 689), (647, 707, 706, 645), (665, 716, 715, 663), (683, 725, 724, 681), (701, 734, 733, 699), (657, 712, 711, 655), (675, 721, 720, 673), (693, 730, 729, 691), (649, 708, 707, 647), (667, 717, 716, 665), (685, 726, 725, 683), (703, 735, 734, 701), (659, 713, 712, 657), (677, 722, 721, 675), (695, 731, 730, 693), (730, 762, 761, 729), (717, 749, 748, 716), (731, 763, 762, 730), (718, 750, 749, 717), (705, 737, 736, 704), (732, 764, 763, 731), (719, 751, 750, 718), (706, 738, 737, 705), (733, 765, 764, 732), (720, 752, 751, 719), (707, 739, 738, 706), (734, 766, 765, 733), (721, 753, 752, 720), (708, 740, 739, 707), (735, 767, 766, 734), (722, 754, 753, 721), (709, 741, 740, 708), (704, 736, 767, 735), (723, 755, 754, 722), (710, 742, 741, 709), (724, 756, 755, 723), (711, 743, 742, 710), (725, 757, 756, 724), (712, 744, 743, 711), (726, 758, 757, 725), (713, 745, 744, 712), (727, 759, 758, 726), (714, 746, 745, 713), (728, 760, 759, 727), (715, 747, 746, 714), (729, 761, 760, 728), (716, 748, 747, 715)])
me_circle_001.materials.append(mat_black)
me_circle_001.use_remesh_preserve_volume = False
me_circle_001.use_remesh_preserve_attributes = False
me_circle_001.use_mirror_vertex_groups = False
me_circle_001.update()
me_circle = bpy.data.meshes.new('Circle')
me_circle.from_pydata([(3.978, 0.0, 2.232), (3.978, -2.519, -0.4044), (3.978, -2.519, -1.132), (3.978, 0.0, 1.044), (4.243, 0.0, 2.232), (4.243, -2.519, -0.4044), (4.243, -2.519, -1.132), (4.243, 0.0, 1.044), (3.978, -2.384, -0.2844), (3.978, -2.384, -1.016), (4.243, -2.384, -0.2844), (4.243, -2.384, -1.016), (3.978, -2.519, -1.37), (4.243, -2.519, -1.37), (3.978, -2.384, -1.373), (4.243, -2.384, -1.373), (3.978, -2.522, -1.506), (4.243, -2.522, -1.506), (3.978, -2.388, -1.509), (4.243, -2.388, -1.509), (4.243, 0.0, -1.373), (3.978, 0.0, -1.373), (4.243, 0.0, -1.509), (3.978, 0.0, -1.509), (2.931, -2.519, -1.37), (2.931, -2.384, -1.373), (2.931, -2.522, -1.506), (2.931, -2.388, -1.509), (2.628, -2.519, -1.37), (2.628, -2.384, -1.373), (2.628, -2.522, -1.506), (2.628, -2.388, -1.509), (1.301, -2.519, -1.37), (1.301, -2.384, -1.373), (1.301, -2.522, -1.506), (1.301, -2.388, -1.509), (1.05, -2.519, -1.37), (1.05, -2.384, -1.373), (1.05, -2.522, -1.506), (1.05, -2.388, -1.509), (0.1663, -2.519, -1.37), (0.1663, -2.384, -1.373), (0.1663, -2.522, -1.506), (0.1663, -2.388, -1.509), (0.0, -2.519, -1.37), (0.0, -2.384, -1.373), (0.0, -2.522, -1.506), (0.0, -2.388, -1.509), (1.301, 0.0, -1.513), (1.301, 0.0, -1.377), (1.05, 0.0, -1.513), (1.05, 0.0, -1.377), (2.931, 0.0, -1.509), (2.931, 0.0, -1.373), (2.628, 0.0, -1.509), (2.628, 0.0, -1.373), (2.931, -3.488, -1.357), (2.931, -3.491, -1.492), (2.628, -3.488, -1.357), (2.628, -3.491, -1.492)], [], [(8, 0, 3, 9), (10, 11, 7, 4), (11, 6, 13, 15), (2, 6, 5, 1), (8, 10, 4, 0), (1, 5, 10, 8), (3, 7, 11, 9), (5, 6, 11, 10), (1, 8, 9, 2), (15, 13, 17, 19), (2, 9, 14, 12), (6, 2, 12, 13), (9, 11, 15, 14), (18, 19, 17, 16), (13, 12, 16, 17), (18, 14, 21, 23), (14, 18, 27, 25), (21, 20, 22, 23), (15, 19, 22, 20), (19, 18, 23, 22), (14, 15, 20, 21), (26, 24, 56, 57), (18, 16, 26, 27), (16, 12, 24, 26), (12, 14, 25, 24), (29, 31, 35, 33), (24, 25, 29, 28), (27, 31, 54, 52), (27, 26, 30, 31), (34, 32, 36, 38), (31, 30, 34, 35), (30, 28, 32, 34), (28, 29, 33, 32), (38, 36, 40, 42), (32, 33, 37, 36), (35, 39, 50, 48), (35, 34, 38, 39), (41, 43, 47, 45), (36, 37, 41, 40), (37, 39, 43, 41), (39, 38, 42, 43), (44, 45, 47, 46), (43, 42, 46, 47), (42, 40, 44, 46), (40, 41, 45, 44), (49, 48, 50, 51), (39, 37, 51, 50), (33, 35, 48, 49), (37, 33, 49, 51), (53, 52, 54, 55), (31, 29, 55, 54), (25, 27, 52, 53), (29, 25, 53, 55), (57, 56, 58, 59), (30, 26, 57, 59), (24, 28, 58, 56), (28, 30, 59, 58)])
me_circle.materials.append(mat_dark_grey)
me_circle.use_remesh_preserve_volume = False
me_circle.use_remesh_preserve_attributes = False
me_circle.use_mirror_vertex_groups = False
me_circle.update()

# ---- objects
ob_cart_itself = bpy.data.objects.new('cart itself', me_cube)
ob_wheels = bpy.data.objects.new('wheels', me_circle_001)
ob_mettal_thinggies = bpy.data.objects.new('mettal thinggies', me_circle)
ob_lamp = bpy.data.objects.new('Lamp', light_lamp)
ob_camera = bpy.data.objects.new('Camera', cam_camera)

# ---- transforms, parenting, visibility, modifiers, constraints
ob_cart_itself.location = (-2.484e-08, -5.464e-08, 1.49e-08)
ob_cart_itself.lock_rotations_4d = False
ob_cart_itself.empty_display_type = 'ARROWS'
ob_cart_itself.lineart.crease_threshold = 0.0
ob_wheels.parent = ob_cart_itself
ob_wheels.location = (-0.02669, 0.0, 0.0)
ob_wheels.scale = (0.3604, 0.3604, 0.3604)
ob_wheels.lineart.crease_threshold = 0.0
ob_mettal_thinggies.parent = ob_cart_itself
ob_mettal_thinggies.location = (-0.02669, 0.0, 0.0)
ob_mettal_thinggies.scale = (0.3604, 0.3604, 0.3604)
ob_mettal_thinggies.lineart.crease_threshold = 0.0
_m = ob_mettal_thinggies.modifiers.new('Mirror', 'MIRROR')
_m.use_axis = (True, True, False)
_m.use_clip = True
ob_lamp.location = (4.076, 1.005, 5.904)
ob_lamp.rotation_euler = (0.6503, 0.05522, 1.866)
ob_lamp.lock_rotations_4d = False
ob_lamp.empty_display_type = 'ARROWS'
ob_lamp.color = (0.0, 0.0, 0.0, 0.0)
ob_lamp.lineart.crease_threshold = 0.0
ob_camera.location = (7.481, -6.508, 5.344)
ob_camera.rotation_euler = (1.109, 0.0, 0.8149)
ob_camera.lock_rotations_4d = False
ob_camera.empty_display_type = 'ARROWS'
ob_camera.color = (0.0, 0.0, 0.0, 0.0)
ob_camera.display_type = 'WIRE'
ob_camera.lineart.crease_threshold = 0.0

# ---- collection membership
col_collection_1.objects.link(ob_cart_itself)
col_collection_1.objects.link(ob_wheels)
col_collection_1.objects.link(ob_mettal_thinggies)
col_collection_1.objects.link(ob_lamp)
col_collection_1.objects.link(ob_camera)

# ---- scene / render settings (as saved in the file)
scene.camera = ob_camera
scene.frame_start = 1; scene.frame_end = 61; scene.frame_set(1)
scene.render.engine = 'BLENDER_EEVEE_NEXT'
scene.render.resolution_percentage = 50
scene.render.dither_intensity = 0.0
scene.cycles.use_denoising = False
scene.cycles.samples = 128
scene.cycles.sampling_pattern = 'TABULATED_SOBOL'
scene.cycles.use_adaptive_sampling = False
scene.cycles.use_light_tree = False
scene.cycles.blur_glossy = 0.0
scene.cycles.sample_clamp_indirect = 0.0
scene.view_settings.view_transform = 'Standard'
bpy.context.view_layer.update()
